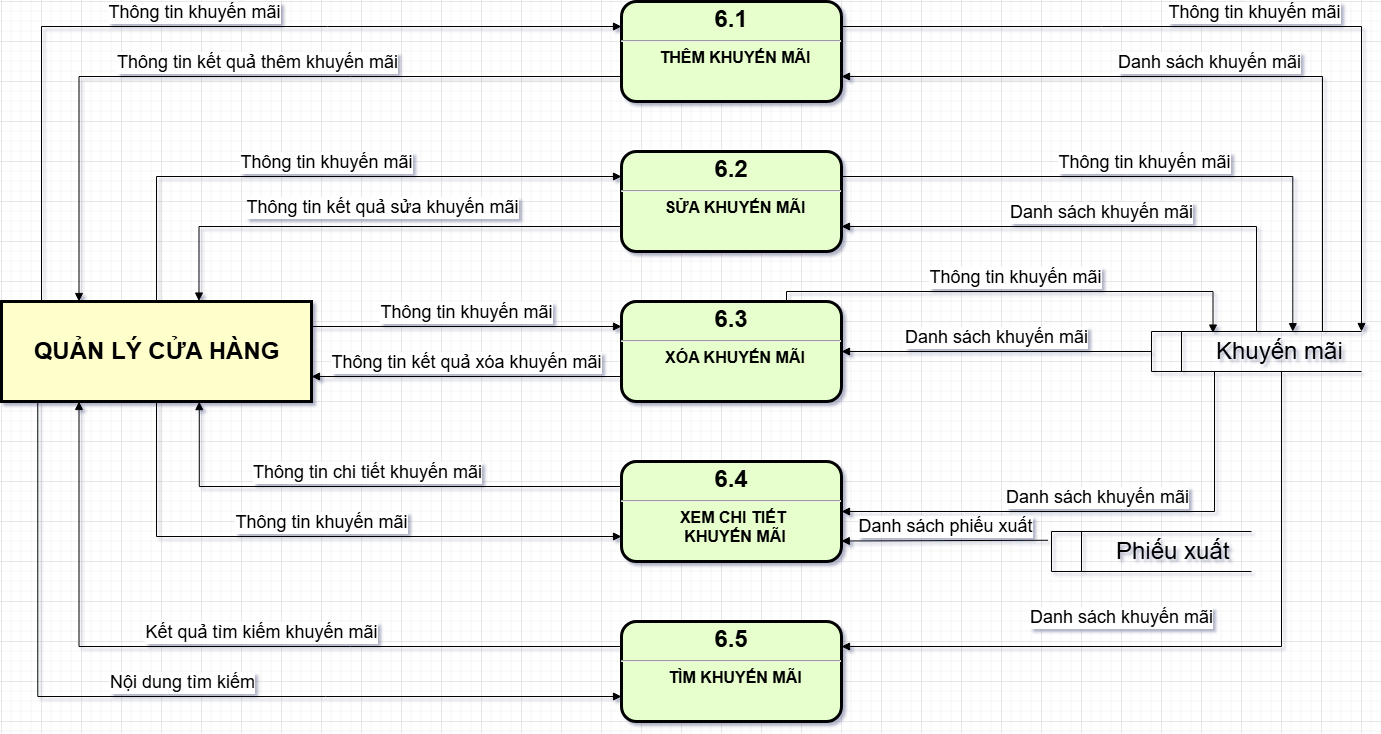

The diagram above was exported from draw.io. Its source (the exported page's mxGraphModel, read from the mxfile embedded in the PNG):
<mxGraphModel dx="1938" dy="-730" grid="1" gridSize="10" guides="1" tooltips="1" connect="1" arrows="1" fold="1" page="1" pageScale="1" pageWidth="827" pageHeight="1169" math="0" shadow="0">
  <root>
    <mxCell id="0" />
    <mxCell id="1" parent="0" />
    <mxCell id="REsH5vOXj9wAoA4j75HY-16" value="&lt;p style=&quot;margin: 4px 0px 0px; text-align: center;&quot;&gt;&lt;span style=&quot;font-size: 24px;&quot;&gt;6.1&lt;/span&gt;&lt;/p&gt;&lt;hr&gt;&lt;p style=&quot;margin: 0px; margin-left: 8px;&quot;&gt;&lt;font size=&quot;3&quot;&gt;THÊM KHUYẾN MÃI&lt;/font&gt;&lt;/p&gt;" style="verticalAlign=middle;align=center;overflow=fill;fontSize=12;fontFamily=Helvetica;html=1;rounded=1;fontStyle=1;strokeWidth=3;fillColor=#E6FFCC" parent="1" vertex="1">
      <mxGeometry x="60" y="2320" width="220" height="100" as="geometry" />
    </mxCell>
    <mxCell id="REsH5vOXj9wAoA4j75HY-17" value="" style="group" parent="1" connectable="0" vertex="1">
      <mxGeometry x="-560" y="2620" width="310" height="100" as="geometry" />
    </mxCell>
    <mxCell id="REsH5vOXj9wAoA4j75HY-18" value="" style="whiteSpace=wrap;align=center;verticalAlign=middle;fontStyle=1;strokeWidth=3;fillColor=#FFFFCC" parent="REsH5vOXj9wAoA4j75HY-17" vertex="1">
      <mxGeometry width="310" height="100" as="geometry" />
    </mxCell>
    <mxCell id="REsH5vOXj9wAoA4j75HY-19" value="&lt;b&gt;&lt;font style=&quot;font-size: 24px;&quot;&gt;QUẢN LÝ CỬA HÀNG&lt;/font&gt;&lt;/b&gt;" style="text;html=1;align=center;verticalAlign=middle;resizable=0;points=[];autosize=1;strokeColor=none;fillColor=none;" parent="REsH5vOXj9wAoA4j75HY-17" vertex="1">
      <mxGeometry x="20" y="30" width="270" height="40" as="geometry" />
    </mxCell>
    <mxCell id="REsH5vOXj9wAoA4j75HY-20" value="&lt;font style=&quot;font-size: 24px;&quot;&gt;&lt;span style=&quot;white-space: pre;&quot;&gt;&#09;&lt;/span&gt;&amp;nbsp;Khuyến mãi&lt;/font&gt;" style="html=1;dashed=0;whiteSpace=wrap;shape=mxgraph.dfd.dataStoreID;align=left;spacingLeft=3;points=[[0,0],[0.5,0],[1,0],[0,0.5],[1,0.5],[0,1],[0.5,1],[1,1]];verticalAlign=middle;fontFamily=Helvetica;fontSize=12;fontColor=default;autosize=1;resizable=0;fillColor=none;gradientColor=none;" parent="1" vertex="1">
      <mxGeometry x="590" y="2650" width="210" height="40" as="geometry" />
    </mxCell>
    <mxCell id="REsH5vOXj9wAoA4j75HY-21" value="&lt;font style=&quot;font-size: 18px;&quot;&gt;Thông tin khuyến mãi&lt;/font&gt;" style="html=1;verticalAlign=bottom;endArrow=block;rounded=0;entryX=0;entryY=0.25;entryDx=0;entryDy=0;edgeStyle=orthogonalEdgeStyle;" parent="1" target="REsH5vOXj9wAoA4j75HY-16" edge="1">
      <mxGeometry width="80" relative="1" as="geometry">
        <mxPoint x="-520" y="2620" as="sourcePoint" />
        <mxPoint x="-10" y="2350" as="targetPoint" />
        <Array as="points">
          <mxPoint x="-520" y="2345" />
        </Array>
      </mxGeometry>
    </mxCell>
    <mxCell id="REsH5vOXj9wAoA4j75HY-22" value="&lt;font style=&quot;font-size: 18px;&quot;&gt;Thông tin kết quả thêm&amp;nbsp;&lt;/font&gt;&lt;span style=&quot;font-size: 18px;&quot;&gt;khuyến mãi&lt;/span&gt;" style="html=1;verticalAlign=bottom;endArrow=block;rounded=0;entryX=0.25;entryY=0;entryDx=0;entryDy=0;exitX=0;exitY=0.75;exitDx=0;exitDy=0;edgeStyle=orthogonalEdgeStyle;" parent="1" source="REsH5vOXj9wAoA4j75HY-16" target="REsH5vOXj9wAoA4j75HY-18" edge="1">
      <mxGeometry x="-0.0522" width="80" relative="1" as="geometry">
        <mxPoint x="70" y="2430" as="sourcePoint" />
        <mxPoint x="150" y="2430" as="targetPoint" />
        <mxPoint as="offset" />
      </mxGeometry>
    </mxCell>
    <mxCell id="REsH5vOXj9wAoA4j75HY-23" value="&lt;p style=&quot;margin: 4px 0px 0px; text-align: center;&quot;&gt;&lt;span style=&quot;font-size: 24px;&quot;&gt;6.2&lt;/span&gt;&lt;/p&gt;&lt;hr&gt;&lt;p style=&quot;margin: 0px; margin-left: 8px;&quot;&gt;&lt;font size=&quot;3&quot;&gt;SỬA KHUYẾN MÃI&lt;/font&gt;&lt;/p&gt;" style="verticalAlign=middle;align=center;overflow=fill;fontSize=12;fontFamily=Helvetica;html=1;rounded=1;fontStyle=1;strokeWidth=3;fillColor=#E6FFCC" parent="1" vertex="1">
      <mxGeometry x="60" y="2470" width="220" height="100" as="geometry" />
    </mxCell>
    <mxCell id="REsH5vOXj9wAoA4j75HY-24" value="&lt;p style=&quot;margin: 4px 0px 0px; text-align: center;&quot;&gt;&lt;span style=&quot;font-size: 24px;&quot;&gt;6.3&lt;/span&gt;&lt;/p&gt;&lt;hr&gt;&lt;p style=&quot;margin: 0px; margin-left: 8px;&quot;&gt;&lt;font size=&quot;3&quot;&gt;XÓA&amp;nbsp;&lt;/font&gt;&lt;span style=&quot;font-size: medium; background-color: transparent; color: light-dark(rgb(0, 0, 0), rgb(255, 255, 255));&quot;&gt;KHUYẾN MÃI&lt;/span&gt;&lt;/p&gt;" style="verticalAlign=middle;align=center;overflow=fill;fontSize=12;fontFamily=Helvetica;html=1;rounded=1;fontStyle=1;strokeWidth=3;fillColor=#E6FFCC" parent="1" vertex="1">
      <mxGeometry x="60" y="2620" width="220" height="100" as="geometry" />
    </mxCell>
    <mxCell id="REsH5vOXj9wAoA4j75HY-25" value="&lt;p style=&quot;margin: 4px 0px 0px; text-align: center;&quot;&gt;&lt;span style=&quot;font-size: 24px;&quot;&gt;6.4&lt;/span&gt;&lt;/p&gt;&lt;hr&gt;&lt;p style=&quot;margin: 0px; margin-left: 8px;&quot;&gt;&lt;font size=&quot;3&quot;&gt;XEM CHI TIẾT&amp;nbsp;&lt;/font&gt;&lt;/p&gt;&lt;p style=&quot;margin: 0px; margin-left: 8px;&quot;&gt;&lt;span style=&quot;font-size: medium;&quot;&gt;KHUYẾN MÃI&lt;/span&gt;&lt;/p&gt;" style="verticalAlign=middle;align=center;overflow=fill;fontSize=12;fontFamily=Helvetica;html=1;rounded=1;fontStyle=1;strokeWidth=3;fillColor=#E6FFCC" parent="1" vertex="1">
      <mxGeometry x="60" y="2780" width="220" height="100" as="geometry" />
    </mxCell>
    <mxCell id="REsH5vOXj9wAoA4j75HY-26" value="&lt;p style=&quot;margin: 4px 0px 0px; text-align: center;&quot;&gt;&lt;span style=&quot;font-size: 24px;&quot;&gt;6.5&lt;/span&gt;&lt;/p&gt;&lt;hr&gt;&lt;p style=&quot;margin: 0px; margin-left: 8px;&quot;&gt;&lt;font size=&quot;3&quot;&gt;TÌM&amp;nbsp;&lt;/font&gt;&lt;span style=&quot;font-size: medium; background-color: transparent; color: light-dark(rgb(0, 0, 0), rgb(255, 255, 255));&quot;&gt;KHUYẾN MÃI&lt;/span&gt;&lt;/p&gt;" style="verticalAlign=middle;align=center;overflow=fill;fontSize=12;fontFamily=Helvetica;html=1;rounded=1;fontStyle=1;strokeWidth=3;fillColor=#E6FFCC" parent="1" vertex="1">
      <mxGeometry x="60" y="2940" width="220" height="100" as="geometry" />
    </mxCell>
    <mxCell id="REsH5vOXj9wAoA4j75HY-27" value="&lt;font style=&quot;font-size: 18px;&quot;&gt;Thông tin&amp;nbsp;&lt;/font&gt;&lt;span style=&quot;font-size: 18px;&quot;&gt;khuyến mãi&lt;/span&gt;" style="html=1;verticalAlign=bottom;endArrow=block;rounded=0;entryX=0;entryY=0.25;entryDx=0;entryDy=0;exitX=0.5;exitY=0;exitDx=0;exitDy=0;edgeStyle=orthogonalEdgeStyle;" parent="1" source="REsH5vOXj9wAoA4j75HY-18" target="REsH5vOXj9wAoA4j75HY-23" edge="1">
      <mxGeometry width="80" relative="1" as="geometry">
        <mxPoint x="70" y="2490" as="sourcePoint" />
        <mxPoint x="150" y="2490" as="targetPoint" />
      </mxGeometry>
    </mxCell>
    <mxCell id="REsH5vOXj9wAoA4j75HY-28" value="&lt;font style=&quot;font-size: 18px;&quot;&gt;Thông tin kết quả sửa&amp;nbsp;&lt;/font&gt;&lt;span style=&quot;font-size: 18px;&quot;&gt;khuyến mãi&lt;/span&gt;" style="html=1;verticalAlign=bottom;endArrow=block;rounded=0;entryX=0.637;entryY=-0.005;entryDx=0;entryDy=0;entryPerimeter=0;exitX=0;exitY=0.75;exitDx=0;exitDy=0;edgeStyle=orthogonalEdgeStyle;" parent="1" source="REsH5vOXj9wAoA4j75HY-23" target="REsH5vOXj9wAoA4j75HY-18" edge="1">
      <mxGeometry x="-0.0389" y="-5" width="80" relative="1" as="geometry">
        <mxPoint x="-270" y="2490" as="sourcePoint" />
        <mxPoint x="-190" y="2490" as="targetPoint" />
        <mxPoint as="offset" />
      </mxGeometry>
    </mxCell>
    <mxCell id="REsH5vOXj9wAoA4j75HY-29" value="&lt;font style=&quot;font-size: 18px;&quot;&gt;Thông tin&amp;nbsp;&lt;/font&gt;&lt;span style=&quot;font-size: 18px;&quot;&gt;khuyến mãi&lt;/span&gt;" style="html=1;verticalAlign=bottom;endArrow=block;curved=0;rounded=0;entryX=0;entryY=0.25;entryDx=0;entryDy=0;exitX=1;exitY=0.25;exitDx=0;exitDy=0;" parent="1" source="REsH5vOXj9wAoA4j75HY-18" target="REsH5vOXj9wAoA4j75HY-24" edge="1">
      <mxGeometry width="80" relative="1" as="geometry">
        <mxPoint x="-380" y="2610" as="sourcePoint" />
        <mxPoint x="-300" y="2610" as="targetPoint" />
      </mxGeometry>
    </mxCell>
    <mxCell id="REsH5vOXj9wAoA4j75HY-30" value="&lt;font style=&quot;font-size: 18px;&quot;&gt;Thông tin kết quả xóa&amp;nbsp;&lt;/font&gt;&lt;span style=&quot;font-size: 18px;&quot;&gt;khuyến mãi&lt;/span&gt;" style="html=1;verticalAlign=bottom;endArrow=block;curved=0;rounded=0;entryX=1;entryY=0.75;entryDx=0;entryDy=0;exitX=0;exitY=0.75;exitDx=0;exitDy=0;" parent="1" source="REsH5vOXj9wAoA4j75HY-24" target="REsH5vOXj9wAoA4j75HY-18" edge="1">
      <mxGeometry width="80" relative="1" as="geometry">
        <mxPoint x="-380" y="2730" as="sourcePoint" />
        <mxPoint x="-300" y="2730" as="targetPoint" />
      </mxGeometry>
    </mxCell>
    <mxCell id="REsH5vOXj9wAoA4j75HY-31" value="&lt;font style=&quot;font-size: 18px;&quot;&gt;Thông tin&amp;nbsp;&lt;/font&gt;&lt;span style=&quot;font-size: 18px;&quot;&gt;khuyến mãi&lt;/span&gt;" style="html=1;verticalAlign=bottom;endArrow=block;rounded=0;exitX=0.5;exitY=1;exitDx=0;exitDy=0;entryX=0;entryY=0.75;entryDx=0;entryDy=0;edgeStyle=orthogonalEdgeStyle;" parent="1" source="REsH5vOXj9wAoA4j75HY-18" target="REsH5vOXj9wAoA4j75HY-25" edge="1">
      <mxGeometry width="80" relative="1" as="geometry">
        <mxPoint x="-360" y="2720" as="sourcePoint" />
        <mxPoint x="-280" y="2830" as="targetPoint" />
      </mxGeometry>
    </mxCell>
    <mxCell id="REsH5vOXj9wAoA4j75HY-32" value="&lt;font style=&quot;font-size: 18px;&quot;&gt;Thông tin chi tiết&amp;nbsp;&lt;/font&gt;&lt;span style=&quot;font-size: 18px;&quot;&gt;khuyến mãi&lt;/span&gt;" style="html=1;verticalAlign=bottom;endArrow=block;rounded=0;entryX=0.638;entryY=1.001;entryDx=0;entryDy=0;entryPerimeter=0;exitX=0;exitY=0.25;exitDx=0;exitDy=0;edgeStyle=orthogonalEdgeStyle;" parent="1" source="REsH5vOXj9wAoA4j75HY-25" target="REsH5vOXj9wAoA4j75HY-18" edge="1">
      <mxGeometry x="0.0018" width="80" relative="1" as="geometry">
        <mxPoint x="-300" y="2850" as="sourcePoint" />
        <mxPoint x="-220" y="2850" as="targetPoint" />
        <mxPoint as="offset" />
      </mxGeometry>
    </mxCell>
    <mxCell id="REsH5vOXj9wAoA4j75HY-33" value="&lt;font style=&quot;font-size: 18px;&quot;&gt;Kết quả tìm kiếm&amp;nbsp;&lt;/font&gt;&lt;span style=&quot;font-size: 18px;&quot;&gt;khuyến mãi&lt;/span&gt;" style="html=1;verticalAlign=bottom;endArrow=block;rounded=0;entryX=0.25;entryY=1;entryDx=0;entryDy=0;exitX=0;exitY=0.25;exitDx=0;exitDy=0;edgeStyle=orthogonalEdgeStyle;" parent="1" source="REsH5vOXj9wAoA4j75HY-26" target="REsH5vOXj9wAoA4j75HY-18" edge="1">
      <mxGeometry x="-0.0856" width="80" relative="1" as="geometry">
        <mxPoint x="-260" y="2810" as="sourcePoint" />
        <mxPoint x="-180" y="2810" as="targetPoint" />
        <mxPoint as="offset" />
      </mxGeometry>
    </mxCell>
    <mxCell id="REsH5vOXj9wAoA4j75HY-34" value="&lt;font style=&quot;font-size: 18px;&quot;&gt;Nội dung tìm kiếm&lt;/font&gt;" style="html=1;verticalAlign=bottom;endArrow=block;rounded=0;entryX=0;entryY=0.75;entryDx=0;entryDy=0;exitX=0.117;exitY=0.994;exitDx=0;exitDy=0;exitPerimeter=0;edgeStyle=orthogonalEdgeStyle;" parent="1" source="REsH5vOXj9wAoA4j75HY-18" target="REsH5vOXj9wAoA4j75HY-26" edge="1">
      <mxGeometry width="80" relative="1" as="geometry">
        <mxPoint x="-260" y="2810" as="sourcePoint" />
        <mxPoint x="-180" y="2810" as="targetPoint" />
      </mxGeometry>
    </mxCell>
    <mxCell id="REsH5vOXj9wAoA4j75HY-35" value="&lt;font style=&quot;font-size: 18px;&quot;&gt;Thông tin&amp;nbsp;&lt;/font&gt;&lt;span style=&quot;font-size: 18px;&quot;&gt;khuyến mãi&lt;/span&gt;" style="html=1;verticalAlign=bottom;endArrow=block;rounded=0;exitX=1;exitY=0.25;exitDx=0;exitDy=0;entryX=1;entryY=0;entryDx=0;entryDy=0;edgeStyle=orthogonalEdgeStyle;" parent="1" source="REsH5vOXj9wAoA4j75HY-16" target="REsH5vOXj9wAoA4j75HY-20" edge="1">
      <mxGeometry width="80" relative="1" as="geometry">
        <mxPoint x="380" y="2660" as="sourcePoint" />
        <mxPoint x="300" y="2660" as="targetPoint" />
      </mxGeometry>
    </mxCell>
    <mxCell id="REsH5vOXj9wAoA4j75HY-36" value="&lt;font style=&quot;font-size: 18px;&quot;&gt;Danh sách&amp;nbsp;&lt;/font&gt;&lt;span style=&quot;font-size: 18px;&quot;&gt;khuyến mãi&lt;/span&gt;" style="html=1;verticalAlign=bottom;endArrow=block;rounded=0;edgeStyle=orthogonalEdgeStyle;entryX=1;entryY=0.75;entryDx=0;entryDy=0;" parent="1" target="REsH5vOXj9wAoA4j75HY-16" edge="1">
      <mxGeometry width="80" relative="1" as="geometry">
        <mxPoint x="761" y="2650" as="sourcePoint" />
        <mxPoint x="280" y="2400" as="targetPoint" />
        <Array as="points">
          <mxPoint x="761" y="2395" />
        </Array>
      </mxGeometry>
    </mxCell>
    <mxCell id="REsH5vOXj9wAoA4j75HY-37" value="&lt;font style=&quot;font-size: 18px;&quot;&gt;Danh sách&amp;nbsp;&lt;/font&gt;&lt;span style=&quot;font-size: 18px;&quot;&gt;khuyến mãi&lt;/span&gt;" style="html=1;verticalAlign=bottom;endArrow=block;rounded=0;edgeStyle=orthogonalEdgeStyle;entryX=1;entryY=0.75;entryDx=0;entryDy=0;exitX=0.5;exitY=0;exitDx=0;exitDy=0;" parent="1" source="REsH5vOXj9wAoA4j75HY-20" target="REsH5vOXj9wAoA4j75HY-23" edge="1">
      <mxGeometry width="80" relative="1" as="geometry">
        <mxPoint x="771" y="2690" as="sourcePoint" />
        <mxPoint x="290" y="2405" as="targetPoint" />
        <Array as="points">
          <mxPoint x="695" y="2545" />
        </Array>
      </mxGeometry>
    </mxCell>
    <mxCell id="REsH5vOXj9wAoA4j75HY-38" value="&lt;font style=&quot;font-size: 18px;&quot;&gt;Thông tin&amp;nbsp;&lt;/font&gt;&lt;span style=&quot;font-size: 18px;&quot;&gt;khuyến mãi&lt;/span&gt;" style="html=1;verticalAlign=bottom;endArrow=block;rounded=0;exitX=1;exitY=0.25;exitDx=0;exitDy=0;entryX=0.673;entryY=0.004;entryDx=0;entryDy=0;edgeStyle=orthogonalEdgeStyle;entryPerimeter=0;" parent="1" source="REsH5vOXj9wAoA4j75HY-23" target="REsH5vOXj9wAoA4j75HY-20" edge="1">
      <mxGeometry width="80" relative="1" as="geometry">
        <mxPoint x="290" y="2355" as="sourcePoint" />
        <mxPoint x="810" y="2690" as="targetPoint" />
      </mxGeometry>
    </mxCell>
    <mxCell id="REsH5vOXj9wAoA4j75HY-39" value="&lt;font style=&quot;font-size: 18px;&quot;&gt;Thông tin&amp;nbsp;&lt;/font&gt;&lt;span style=&quot;font-size: 18px;&quot;&gt;khuyến mãi&lt;/span&gt;" style="html=1;verticalAlign=bottom;endArrow=block;rounded=0;exitX=0.75;exitY=0;exitDx=0;exitDy=0;entryX=0.293;entryY=0.039;entryDx=0;entryDy=0;edgeStyle=orthogonalEdgeStyle;entryPerimeter=0;" parent="1" source="REsH5vOXj9wAoA4j75HY-24" target="REsH5vOXj9wAoA4j75HY-20" edge="1">
      <mxGeometry width="80" relative="1" as="geometry">
        <mxPoint x="290" y="2505" as="sourcePoint" />
        <mxPoint x="741" y="2660" as="targetPoint" />
        <Array as="points">
          <mxPoint x="225" y="2610" />
          <mxPoint x="652" y="2610" />
        </Array>
      </mxGeometry>
    </mxCell>
    <mxCell id="REsH5vOXj9wAoA4j75HY-40" value="&lt;span style=&quot;font-size: 18px;&quot;&gt;Danh sách&amp;nbsp;&lt;/span&gt;&lt;span style=&quot;font-size: 18px;&quot;&gt;khuyến mãi&lt;/span&gt;" style="html=1;verticalAlign=bottom;endArrow=block;curved=0;rounded=0;entryX=1;entryY=0.5;entryDx=0;entryDy=0;exitX=0;exitY=0.5;exitDx=0;exitDy=0;" parent="1" source="REsH5vOXj9wAoA4j75HY-20" target="REsH5vOXj9wAoA4j75HY-24" edge="1">
      <mxGeometry width="80" relative="1" as="geometry">
        <mxPoint x="400" y="2600" as="sourcePoint" />
        <mxPoint x="480" y="2600" as="targetPoint" />
      </mxGeometry>
    </mxCell>
    <mxCell id="REsH5vOXj9wAoA4j75HY-41" value="&lt;span style=&quot;font-size: 18px;&quot;&gt;Danh sách&amp;nbsp;&lt;/span&gt;&lt;span style=&quot;color: rgba(0, 0, 0, 0); font-family: monospace; font-size: 0px; text-align: start; background-color: rgb(236, 236, 236);&quot;&gt;&lt;span style=&quot;color: rgb(0, 0, 0); font-family: Helvetica; font-size: 18px; text-align: center; background-color: rgb(255, 255, 255);&quot;&gt;khuyến mãi&lt;/span&gt;%3CmxGraphModel%3E%3Croot%3E%3CmxCell%20id%3D%220%22%2F%3E%3CmxCell%20id%3D%221%22%20parent%3D%220%22%2F%3E%3CmxCell%20id%3D%222%22%20value%3D%22%26lt%3Bfont%20style%3D%26quot%3Bfont-size%3A%2024px%3B%26quot%3B%26gt%3B%26lt%3Bspan%20style%3D%26quot%3Bwhite-space%3A%20pre%3B%26quot%3B%26gt%3B%26%239%3B%26lt%3B%2Fspan%26gt%3B%26amp%3Bnbsp%3BKh%C3%A1ch%20h%C3%A0ng%26lt%3B%2Ffont%26gt%3B%22%20style%3D%22html%3D1%3Bdashed%3D0%3BwhiteSpace%3Dwrap%3Bshape%3Dmxgraph.dfd.dataStoreID%3Balign%3Dleft%3BspacingLeft%3D3%3Bpoints%3D%5B%5B0%2C0%5D%2C%5B0.5%2C0%5D%2C%5B1%2C0%5D%2C%5B0%2C0.5%5D%2C%5B1%2C0.5%5D%2C%5B0%2C1%5D%2C%5B0.5%2C1%5D%2C%5B1%2C1%5D%5D%3BverticalAlign%3Dmiddle%3BfontFamily%3DHelvetica%3BfontSize%3D12%3BfontColor%3Ddefault%3Bautosize%3D1%3Bresizable%3D0%3BfillColor%3Dnone%3BgradientColor%3Dnone%3B%22%20vertex%3D%221%22%20parent%3D%221%22%3E%3CmxGeometry%20x%3D%22590%22%20y%3D%222650%22%20width%3D%22210%22%20height%3D%2240%22%20as%3D%22geometry%22%2F%3E%3C%2FmxCell%3E%3C%2Froot%3E%3C%2FmxGraphModel%3E&lt;/span&gt;" style="html=1;verticalAlign=bottom;endArrow=block;rounded=0;entryX=1;entryY=0.5;entryDx=0;entryDy=0;edgeStyle=orthogonalEdgeStyle;" parent="1" target="REsH5vOXj9wAoA4j75HY-25" edge="1">
      <mxGeometry width="80" relative="1" as="geometry">
        <mxPoint x="653" y="2690" as="sourcePoint" />
        <mxPoint x="290" y="2680" as="targetPoint" />
        <Array as="points">
          <mxPoint x="653" y="2830" />
        </Array>
      </mxGeometry>
    </mxCell>
    <mxCell id="REsH5vOXj9wAoA4j75HY-42" value="&lt;span style=&quot;font-size: 18px;&quot;&gt;Danh sách&amp;nbsp;&lt;/span&gt;&lt;span style=&quot;font-size: 18px;&quot;&gt;khuyến mãi&lt;/span&gt;" style="html=1;verticalAlign=bottom;endArrow=block;rounded=0;entryX=1;entryY=0.25;entryDx=0;entryDy=0;edgeStyle=orthogonalEdgeStyle;exitX=0.619;exitY=1;exitDx=0;exitDy=0;exitPerimeter=0;" parent="1" source="REsH5vOXj9wAoA4j75HY-20" target="REsH5vOXj9wAoA4j75HY-26" edge="1">
      <mxGeometry x="0.2168" y="-15" width="80" relative="1" as="geometry">
        <mxPoint x="720" y="2700" as="sourcePoint" />
        <mxPoint x="290" y="2840" as="targetPoint" />
        <Array as="points">
          <mxPoint x="720" y="2965" />
        </Array>
        <mxPoint as="offset" />
      </mxGeometry>
    </mxCell>
    <mxCell id="REsH5vOXj9wAoA4j75HY-44" value="&lt;font style=&quot;font-size: 24px;&quot;&gt;&lt;span style=&quot;white-space: pre;&quot;&gt;&#09;&lt;/span&gt;&amp;nbsp;Phiếu xuất&lt;/font&gt;" style="html=1;dashed=0;whiteSpace=wrap;shape=mxgraph.dfd.dataStoreID;align=left;spacingLeft=3;points=[[0,0],[0.5,0],[1,0],[0,0.5],[1,0.5],[0,1],[0.5,1],[1,1]];verticalAlign=middle;fontFamily=Helvetica;fontSize=12;fontColor=default;autosize=1;resizable=0;fillColor=none;gradientColor=none;" parent="1" vertex="1">
      <mxGeometry x="490" y="2850" width="200" height="40" as="geometry" />
    </mxCell>
    <mxCell id="REsH5vOXj9wAoA4j75HY-45" value="&lt;font style=&quot;font-size: 18px;&quot;&gt;Danh sách phiếu xuất&lt;/font&gt;" style="html=1;verticalAlign=bottom;endArrow=block;curved=0;rounded=0;exitX=-0.017;exitY=0.219;exitDx=0;exitDy=0;exitPerimeter=0;entryX=0.999;entryY=0.795;entryDx=0;entryDy=0;entryPerimeter=0;" parent="1" source="REsH5vOXj9wAoA4j75HY-44" target="REsH5vOXj9wAoA4j75HY-25" edge="1">
      <mxGeometry width="80" relative="1" as="geometry">
        <mxPoint x="490" y="2760" as="sourcePoint" />
        <mxPoint x="280" y="2855" as="targetPoint" />
      </mxGeometry>
    </mxCell>
  </root>
</mxGraphModel>